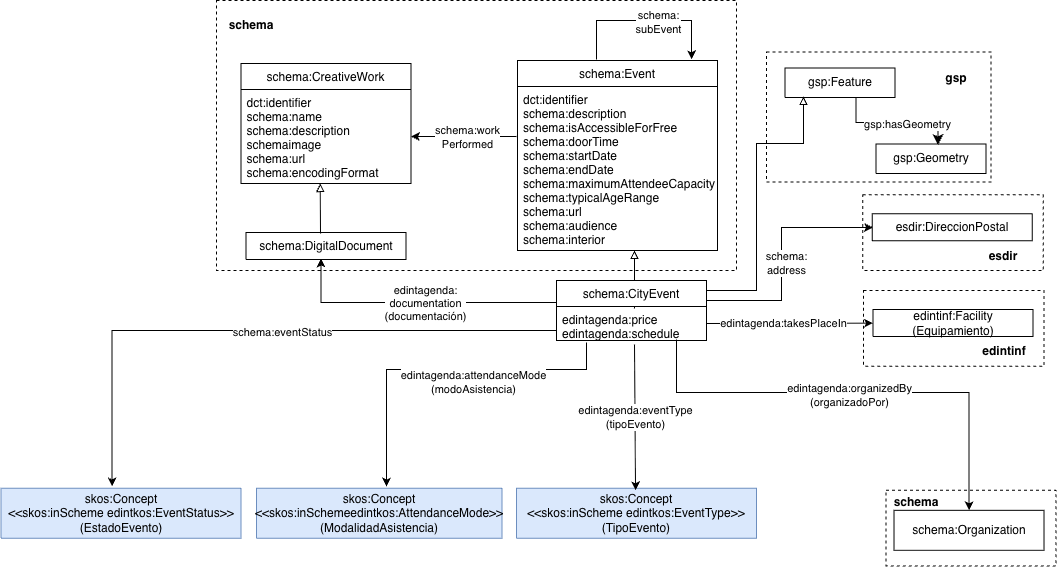

The diagram above was exported from draw.io. Its source (the exported page's mxGraphModel, read from the mxfile embedded in the PNG):
<mxGraphModel dx="1426" dy="820" grid="1" gridSize="10" guides="1" tooltips="1" connect="1" arrows="1" fold="1" page="1" pageScale="1" pageWidth="1169" pageHeight="827" math="0" shadow="0">
  <root>
    <mxCell id="0" />
    <mxCell id="1" parent="0" />
    <mxCell id="pn9zKhCvGD9x6fBSIkOw-2" parent="1" style="rounded=0;whiteSpace=wrap;html=1;fillColor=none;dashed=1;fontSize=11;" value="" vertex="1">
      <mxGeometry height="75.63" width="180.49" x="876.27" y="334.37" as="geometry" />
    </mxCell>
    <mxCell id="gqLIt7stJMQVaCmjSFlq-1" parent="1" style="rounded=0;whiteSpace=wrap;html=1;fillColor=none;dashed=1;" value="" vertex="1">
      <mxGeometry height="270" width="520" x="230" y="140" as="geometry" />
    </mxCell>
    <mxCell id="gqLIt7stJMQVaCmjSFlq-3" parent="1" style="verticalAlign=middle;align=center;vsdxID=334;shape=stencil(nZBLDoAgDERP0z3SIyjew0SURgSD+Lu9kMZoXLhwN9O+tukAlrNpJg1SzDH4QW/URgNYgZTkjA4UkwJUgGXng+6DX1zLfmoymdXo17xh5zmRJ6Q42BWCfc2oJfdAr+Yv+AP9Cb7OJ3H/2JG1HNGz/84klThPVCc=);labelBackgroundColor=none;rounded=0;html=1;whiteSpace=wrap;fillColor=#dae8fc;strokeColor=#6c8ebf;" value="&lt;div&gt;skos:Concept&lt;/div&gt;&lt;div&gt;&amp;lt;&amp;lt;skos:inScheme edintkos:EventType&amp;gt;&amp;gt;&lt;/div&gt;&lt;div&gt;(TipoEvento)&lt;/div&gt;" vertex="1">
      <mxGeometry height="50" width="240" x="530" y="627.73" as="geometry" />
    </mxCell>
    <mxCell id="gqLIt7stJMQVaCmjSFlq-5" parent="1" style="verticalAlign=middle;align=center;vsdxID=334;shape=stencil(nZBLDoAgDERP0z3SIyjew0SURgSD+Lu9kMZoXLhwN9O+tukAlrNpJg1SzDH4QW/URgNYgZTkjA4UkwJUgGXng+6DX1zLfmoymdXo17xh5zmRJ6Q42BWCfc2oJfdAr+Yv+AP9Cb7OJ3H/2JG1HNGz/84klThPVCc=);labelBackgroundColor=none;rounded=0;html=1;whiteSpace=wrap;fontSize=12;" value="schema:DigitalDocument" vertex="1">
      <mxGeometry height="27" width="160" x="259.5" y="372" as="geometry" />
    </mxCell>
    <mxCell id="gqLIt7stJMQVaCmjSFlq-7" edge="1" parent="1" style="endArrow=block;html=1;rounded=0;exitX=0.675;exitY=-0.037;exitDx=0;exitDy=0;exitPerimeter=0;endFill=0;entryX=0.585;entryY=1;entryDx=0;entryDy=0;entryPerimeter=0;" target="gqLIt7stJMQVaCmjSFlq-32" value="">
      <mxGeometry height="50" relative="1" width="50" as="geometry">
        <mxPoint x="648" y="448.001" as="sourcePoint" />
        <mxPoint x="647" y="382.924" as="targetPoint" />
      </mxGeometry>
    </mxCell>
    <mxCell id="gqLIt7stJMQVaCmjSFlq-8" parent="1" style="verticalAlign=middle;align=center;vsdxID=334;shape=stencil(nZBLDoAgDERP0z3SIyjew0SURgSD+Lu9kMZoXLhwN9O+tukAlrNpJg1SzDH4QW/URgNYgZTkjA4UkwJUgGXng+6DX1zLfmoymdXo17xh5zmRJ6Q42BWCfc2oJfdAr+Yv+AP9Cb7OJ3H/2JG1HNGz/84klThPVCc=);labelBackgroundColor=none;rounded=0;html=1;whiteSpace=wrap;fontSize=12;" value="edintinf:Facility&lt;div&gt;(Equipamiento)&lt;/div&gt;" vertex="1">
      <mxGeometry height="27" width="160" x="886.51" y="449" as="geometry" />
    </mxCell>
    <mxCell id="gqLIt7stJMQVaCmjSFlq-9" edge="1" parent="1" source="gqLIt7stJMQVaCmjSFlq-42" style="endArrow=classic;html=1;rounded=0;exitX=1;exitY=0.5;exitDx=0;exitDy=0;" target="gqLIt7stJMQVaCmjSFlq-8" value="">
      <mxGeometry height="50" relative="1" width="50" as="geometry">
        <mxPoint x="700" y="459" as="sourcePoint" />
        <mxPoint x="750" y="409" as="targetPoint" />
      </mxGeometry>
    </mxCell>
    <mxCell id="gqLIt7stJMQVaCmjSFlq-10" connectable="0" parent="gqLIt7stJMQVaCmjSFlq-9" style="edgeLabel;html=1;align=center;verticalAlign=middle;resizable=0;points=[];" value="edintagenda:takesPlaceIn" vertex="1">
      <mxGeometry relative="1" x="-0.2071" as="geometry">
        <mxPoint x="11" as="offset" />
      </mxGeometry>
    </mxCell>
    <mxCell id="gqLIt7stJMQVaCmjSFlq-11" edge="1" parent="1" source="gqLIt7stJMQVaCmjSFlq-42" style="endArrow=classic;html=1;rounded=0;exitX=0.52;exitY=1.118;exitDx=0;exitDy=0;exitPerimeter=0;entryX=0.496;entryY=0.04;entryDx=0;entryDy=0;entryPerimeter=0;" target="gqLIt7stJMQVaCmjSFlq-3" value="edintagenda:&lt;span style=&quot;background-color: light-dark(#ffffff, var(--ge-dark-color, #121212)); color: light-dark(rgb(0, 0, 0), rgb(255, 255, 255));&quot;&gt;eventType&lt;/span&gt;&lt;div&gt;&lt;span style=&quot;background-color: light-dark(#ffffff, var(--ge-dark-color, #121212)); color: light-dark(rgb(0, 0, 0), rgb(255, 255, 255));&quot;&gt;(tipoEvento)&lt;/span&gt;&lt;/div&gt;">
      <mxGeometry height="50" relative="1" width="50" as="geometry">
        <mxPoint x="648.96" y="476.999" as="sourcePoint" />
        <mxPoint x="700" y="472" as="targetPoint" />
      </mxGeometry>
    </mxCell>
    <mxCell id="gqLIt7stJMQVaCmjSFlq-12" edge="1" parent="1" source="gqLIt7stJMQVaCmjSFlq-41" style="endArrow=classic;html=1;rounded=0;entryX=0.469;entryY=0.963;entryDx=0;entryDy=0;entryPerimeter=0;edgeStyle=orthogonalEdgeStyle;exitX=0.012;exitY=0.367;exitDx=0;exitDy=0;exitPerimeter=0;" target="gqLIt7stJMQVaCmjSFlq-5" value="">
      <mxGeometry height="50" relative="1" width="50" as="geometry">
        <Array as="points">
          <mxPoint x="335" y="442" />
        </Array>
        <mxPoint x="560" y="449" as="sourcePoint" />
        <mxPoint x="590" y="323" as="targetPoint" />
      </mxGeometry>
    </mxCell>
    <mxCell id="gqLIt7stJMQVaCmjSFlq-13" connectable="0" parent="gqLIt7stJMQVaCmjSFlq-12" style="edgeLabel;html=1;align=center;verticalAlign=middle;resizable=0;points=[];" value="edintagenda:&lt;div&gt;documentation&lt;/div&gt;&lt;div&gt;(documentación)&lt;/div&gt;" vertex="1">
      <mxGeometry relative="1" x="-0.0711" y="2" as="geometry">
        <mxPoint x="-2" y="-2" as="offset" />
      </mxGeometry>
    </mxCell>
    <mxCell id="gqLIt7stJMQVaCmjSFlq-14" edge="1" parent="1" style="endArrow=block;html=1;rounded=0;endFill=0;" value="">
      <mxGeometry height="50" relative="1" width="50" as="geometry">
        <mxPoint x="334" y="373" as="sourcePoint" />
        <mxPoint x="333.74226804123714" y="323" as="targetPoint" />
      </mxGeometry>
    </mxCell>
    <mxCell id="gqLIt7stJMQVaCmjSFlq-16" parent="1" style="rounded=0;whiteSpace=wrap;html=1;fillColor=none;dashed=1;fontSize=11;" value="" vertex="1">
      <mxGeometry height="130" width="224.51" x="779.9999999999998" y="191.4999999999999" as="geometry" />
    </mxCell>
    <mxCell id="gqLIt7stJMQVaCmjSFlq-17" parent="1" style="verticalAlign=middle;align=center;vsdxID=334;shape=stencil(nZBLDoAgDERP0z3SIyjew0SURgSD+Lu9kMZoXLhwN9O+tukAlrNpJg1SzDH4QW/URgNYgZTkjA4UkwJUgGXng+6DX1zLfmoymdXo17xh5zmRJ6Q42BWCfc2oJfdAr+Yv+AP9Cb7OJ3H/2JG1HNGz/84klThPVCc=);labelBackgroundColor=none;rounded=0;html=1;whiteSpace=wrap;fontSize=11;" value="&lt;font style=&quot;color: rgb(0, 0, 0); direction: ltr; letter-spacing: 0px; line-height: 120%; opacity: 1; font-size: 12px;&quot;&gt;gsp:Geometry&lt;/font&gt;" vertex="1">
      <mxGeometry height="29.47" width="110" x="889.5099999999998" y="283.4999999999999" as="geometry" />
    </mxCell>
    <mxCell id="gqLIt7stJMQVaCmjSFlq-18" parent="1" style="verticalAlign=middle;align=center;vsdxID=334;shape=stencil(nZBLDoAgDERP0z3SIyjew0SURgSD+Lu9kMZoXLhwN9O+tukAlrNpJg1SzDH4QW/URgNYgZTkjA4UkwJUgGXng+6DX1zLfmoymdXo17xh5zmRJ6Q42BWCfc2oJfdAr+Yv+AP9Cb7OJ3H/2JG1HNGz/84klThPVCc=);labelBackgroundColor=none;rounded=0;html=1;whiteSpace=wrap;fontSize=11;" value="&lt;font style=&quot;color: rgb(0, 0, 0); direction: ltr; letter-spacing: 0px; line-height: 120%; opacity: 1; font-size: 12px;&quot;&gt;gsp:Feature&lt;/font&gt;" vertex="1">
      <mxGeometry height="29.47" width="110" x="798.5099999999998" y="207.4999999999999" as="geometry" />
    </mxCell>
    <mxCell id="gqLIt7stJMQVaCmjSFlq-19" parent="1" style="text;html=1;whiteSpace=wrap;strokeColor=none;fillColor=none;align=center;verticalAlign=middle;rounded=0;fontStyle=1;fontSize=12;" value="&lt;div&gt;gsp&lt;/div&gt;" vertex="1">
      <mxGeometry height="30" width="60" x="939.5099999999998" y="202.9999999999999" as="geometry" />
    </mxCell>
    <mxCell id="gqLIt7stJMQVaCmjSFlq-20" edge="1" parent="1" source="gqLIt7stJMQVaCmjSFlq-17" style="edgeStyle=segmentEdgeStyle;endArrow=none;html=1;curved=0;rounded=0;endSize=8;startSize=8;sourcePerimeterSpacing=0;targetPerimeterSpacing=0;endFill=0;startArrow=classic;startFill=1;entryX=0.645;entryY=1.018;entryDx=0;entryDy=0;entryPerimeter=0;exitX=0.564;exitY=0.034;exitDx=0;exitDy=0;exitPerimeter=0;fontSize=11;" target="gqLIt7stJMQVaCmjSFlq-18" value="">
      <mxGeometry relative="1" width="100" as="geometry">
        <Array as="points">
          <mxPoint x="952" y="262" />
          <mxPoint x="870" y="262" />
        </Array>
        <mxPoint x="934.5099999999998" y="271.4999999999999" as="sourcePoint" />
        <mxPoint x="926.5099999999998" y="221.4999999999999" as="targetPoint" />
      </mxGeometry>
    </mxCell>
    <mxCell id="gqLIt7stJMQVaCmjSFlq-21" connectable="0" parent="gqLIt7stJMQVaCmjSFlq-20" style="edgeLabel;html=1;align=center;verticalAlign=middle;resizable=0;points=[];fontSize=11;" value="gsp:hasGeometry" vertex="1">
      <mxGeometry relative="1" x="0.156" y="1" as="geometry">
        <mxPoint x="21" as="offset" />
      </mxGeometry>
    </mxCell>
    <mxCell id="gqLIt7stJMQVaCmjSFlq-22" edge="1" parent="1" source="gqLIt7stJMQVaCmjSFlq-41" style="endArrow=block;html=1;rounded=0;edgeStyle=orthogonalEdgeStyle;endFill=0;exitX=1;exitY=0.15;exitDx=0;exitDy=0;entryX=0.168;entryY=0.967;entryDx=0;entryDy=0;entryPerimeter=0;exitPerimeter=0;" target="gqLIt7stJMQVaCmjSFlq-18" value="">
      <mxGeometry height="50" relative="1" width="50" as="geometry">
        <Array as="points">
          <mxPoint x="720" y="430" />
          <mxPoint x="770" y="430" />
          <mxPoint x="770" y="283" />
          <mxPoint x="817" y="283" />
        </Array>
        <mxPoint x="680" y="353" as="sourcePoint" />
        <mxPoint x="817" y="243" as="targetPoint" />
      </mxGeometry>
    </mxCell>
    <mxCell id="gqLIt7stJMQVaCmjSFlq-23" parent="1" style="rounded=0;whiteSpace=wrap;html=1;fillColor=none;dashed=1;fontSize=11;" value="" vertex="1">
      <mxGeometry height="75.63" width="170" x="899.51" y="629.83" as="geometry" />
    </mxCell>
    <mxCell id="gqLIt7stJMQVaCmjSFlq-24" parent="1" style="rounded=0;whiteSpace=wrap;html=1;" value="schema:Organization" vertex="1">
      <mxGeometry height="40" width="150" x="907.51" y="649.83" as="geometry" />
    </mxCell>
    <mxCell id="gqLIt7stJMQVaCmjSFlq-25" parent="1" style="text;html=1;whiteSpace=wrap;strokeColor=none;fillColor=none;align=center;verticalAlign=middle;rounded=0;fontStyle=1;fontFamily=Helvetica;fontSize=11;fontColor=default;" value="&lt;div&gt;&lt;div&gt;&lt;font style=&quot;font-size: 12px;&quot;&gt;schema&lt;/font&gt;&lt;/div&gt;&lt;/div&gt;" vertex="1">
      <mxGeometry height="28.73" width="80" x="889.51" y="627.73" as="geometry" />
    </mxCell>
    <mxCell id="gqLIt7stJMQVaCmjSFlq-26" edge="1" parent="1" style="endArrow=classic;html=1;rounded=0;entryX=0.5;entryY=0;entryDx=0;entryDy=0;edgeStyle=orthogonalEdgeStyle;" target="gqLIt7stJMQVaCmjSFlq-24" value="">
      <mxGeometry height="50" relative="1" width="50" as="geometry">
        <Array as="points">
          <mxPoint x="690" y="532" />
          <mxPoint x="983" y="532" />
        </Array>
        <mxPoint x="690" y="479" as="sourcePoint" />
        <mxPoint x="780" y="452" as="targetPoint" />
      </mxGeometry>
    </mxCell>
    <mxCell id="gqLIt7stJMQVaCmjSFlq-27" connectable="0" parent="gqLIt7stJMQVaCmjSFlq-26" style="edgeLabel;html=1;align=center;verticalAlign=middle;resizable=0;points=[];" value="edintagenda:organizedBy&lt;div&gt;(organizadoPor)&lt;/div&gt;" vertex="1">
      <mxGeometry relative="1" x="-0.1079" y="-2" as="geometry">
        <mxPoint x="18" as="offset" />
      </mxGeometry>
    </mxCell>
    <mxCell id="gqLIt7stJMQVaCmjSFlq-29" edge="1" parent="1" style="endArrow=classic;html=1;rounded=0;edgeStyle=orthogonalEdgeStyle;" value="">
      <mxGeometry height="50" relative="1" width="50" as="geometry">
        <Array as="points">
          <mxPoint x="600" y="509" />
          <mxPoint x="400" y="509" />
        </Array>
        <mxPoint x="600" y="482" as="sourcePoint" />
        <mxPoint x="400" y="626" as="targetPoint" />
      </mxGeometry>
    </mxCell>
    <mxCell id="gqLIt7stJMQVaCmjSFlq-30" connectable="0" parent="gqLIt7stJMQVaCmjSFlq-29" style="edgeLabel;html=1;align=center;verticalAlign=middle;resizable=0;points=[];" value="edintagenda:attendanceMode&lt;div&gt;(modoAsistencia)&lt;/div&gt;" vertex="1">
      <mxGeometry relative="1" x="0.3894" y="-3" as="geometry">
        <mxPoint x="89" as="offset" />
      </mxGeometry>
    </mxCell>
    <mxCell id="gqLIt7stJMQVaCmjSFlq-31" parent="1" style="swimlane;fontStyle=0;childLayout=stackLayout;horizontal=1;startSize=26;fillColor=default;horizontalStack=0;resizeParent=1;resizeParentMax=0;resizeLast=0;collapsible=1;marginBottom=0;strokeColor=#000000;resizeWidth=1;resizeHeight=1;" value="schema:Event" vertex="1">
      <mxGeometry height="190" width="200" x="531" y="200" as="geometry">
        <mxRectangle height="26" width="90" x="-710" y="-920" as="alternateBounds" />
      </mxGeometry>
    </mxCell>
    <mxCell id="gqLIt7stJMQVaCmjSFlq-39" edge="1" parent="gqLIt7stJMQVaCmjSFlq-31" style="endArrow=classic;html=1;rounded=0;entryX=1;entryY=0.5;entryDx=0;entryDy=0;" target="gqLIt7stJMQVaCmjSFlq-34" value="">
      <mxGeometry height="50" relative="1" width="50" as="geometry">
        <mxPoint x="-1" y="76" as="sourcePoint" />
        <mxPoint x="49" y="26" as="targetPoint" />
      </mxGeometry>
    </mxCell>
    <mxCell id="gqLIt7stJMQVaCmjSFlq-40" connectable="0" parent="gqLIt7stJMQVaCmjSFlq-39" style="edgeLabel;html=1;align=center;verticalAlign=middle;resizable=0;points=[];" value="schema:work&lt;div&gt;Performed&lt;/div&gt;" vertex="1">
      <mxGeometry relative="1" x="0.346" as="geometry">
        <mxPoint x="21" as="offset" />
      </mxGeometry>
    </mxCell>
    <mxCell id="gqLIt7stJMQVaCmjSFlq-32" parent="gqLIt7stJMQVaCmjSFlq-31" style="text;strokeColor=none;fillColor=none;align=left;verticalAlign=top;spacingLeft=4;spacingRight=4;overflow=visible;rotatable=0;points=[[0,0.5],[1,0.5]];portConstraint=eastwest;imageAspect=0;imageHeight=24;autosize=0;resizeWidth=1;resizeHeight=1;" value="dct:identifier&#10;schema:description&#10;schema:isAccessibleForFree&#10;schema:doorTime&#10;schema:startDate&#10;schema:endDate&#10;schema:maximumAttendeeCapacity&#10;schema:typicalAgeRange&#10;schema:url&#10;schema:audience&#10;schema:interior&#10;&#10;" vertex="1">
      <mxGeometry height="164" width="200" y="26" as="geometry" />
    </mxCell>
    <mxCell id="gqLIt7stJMQVaCmjSFlq-33" parent="1" style="swimlane;fontStyle=0;childLayout=stackLayout;horizontal=1;startSize=26;fillColor=default;horizontalStack=0;resizeParent=1;resizeParentMax=0;resizeLast=0;collapsible=1;marginBottom=0;strokeColor=#000000;resizeWidth=1;resizeHeight=1;" value="schema:CreativeWork" vertex="1">
      <mxGeometry height="120" width="170" x="254.5" y="203" as="geometry">
        <mxRectangle height="26" width="90" x="-710" y="-920" as="alternateBounds" />
      </mxGeometry>
    </mxCell>
    <mxCell id="gqLIt7stJMQVaCmjSFlq-34" parent="gqLIt7stJMQVaCmjSFlq-33" style="text;strokeColor=none;fillColor=none;align=left;verticalAlign=top;spacingLeft=4;spacingRight=4;overflow=visible;rotatable=0;points=[[0,0.5],[1,0.5]];portConstraint=eastwest;imageAspect=0;imageHeight=24;autosize=0;resizeWidth=1;resizeHeight=1;" value="dct:identifier&#10;schema:name&#10;schema:description&#10;schemaimage&#10;schema:url&#10;schema:encodingFormat&#10;" vertex="1">
      <mxGeometry height="94" width="170" y="26" as="geometry" />
    </mxCell>
    <mxCell id="gqLIt7stJMQVaCmjSFlq-35" parent="1" style="verticalAlign=middle;align=center;vsdxID=334;shape=stencil(nZBLDoAgDERP0z3SIyjew0SURgSD+Lu9kMZoXLhwN9O+tukAlrNpJg1SzDH4QW/URgNYgZTkjA4UkwJUgGXng+6DX1zLfmoymdXo17xh5zmRJ6Q42BWCfc2oJfdAr+Yv+AP9Cb7OJ3H/2JG1HNGz/84klThPVCc=);labelBackgroundColor=none;rounded=0;html=1;whiteSpace=wrap;fillColor=#dae8fc;strokeColor=#6c8ebf;" value="&lt;div&gt;skos:Concept&lt;/div&gt;&lt;div&gt;&amp;lt;&amp;lt;skos:inScheme edintkos:EventStatus&amp;gt;&amp;gt;&lt;/div&gt;&lt;div&gt;(EstadoEvento)&lt;/div&gt;" vertex="1">
      <mxGeometry height="50" width="240" x="14.5" y="627.73" as="geometry" />
    </mxCell>
    <mxCell id="gqLIt7stJMQVaCmjSFlq-36" edge="1" parent="1" source="gqLIt7stJMQVaCmjSFlq-42" style="endArrow=classic;html=1;rounded=0;entryX=0.463;entryY=-0.035;entryDx=0;entryDy=0;entryPerimeter=0;edgeStyle=orthogonalEdgeStyle;exitX=0;exitY=0.706;exitDx=0;exitDy=0;exitPerimeter=0;" target="gqLIt7stJMQVaCmjSFlq-35" value="">
      <mxGeometry height="50" relative="1" width="50" as="geometry">
        <mxPoint x="540" y="469" as="sourcePoint" />
        <mxPoint x="590" y="419" as="targetPoint" />
      </mxGeometry>
    </mxCell>
    <mxCell id="gqLIt7stJMQVaCmjSFlq-37" connectable="0" parent="gqLIt7stJMQVaCmjSFlq-36" style="edgeLabel;html=1;align=center;verticalAlign=middle;resizable=0;points=[];" value="schema:eventStatus" vertex="1">
      <mxGeometry relative="1" x="0.1009" y="1" as="geometry">
        <mxPoint x="56" as="offset" />
      </mxGeometry>
    </mxCell>
    <mxCell id="gqLIt7stJMQVaCmjSFlq-38" parent="1" style="verticalAlign=middle;align=center;vsdxID=334;shape=stencil(nZBLDoAgDERP0z3SIyjew0SURgSD+Lu9kMZoXLhwN9O+tukAlrNpJg1SzDH4QW/URgNYgZTkjA4UkwJUgGXng+6DX1zLfmoymdXo17xh5zmRJ6Q42BWCfc2oJfdAr+Yv+AP9Cb7OJ3H/2JG1HNGz/84klThPVCc=);labelBackgroundColor=none;rounded=0;html=1;whiteSpace=wrap;fillColor=#dae8fc;strokeColor=#6c8ebf;" value="&lt;div&gt;skos:Concept&lt;/div&gt;&lt;div&gt;&amp;lt;&amp;lt;skos:inSchemeedintkos:AttendanceMode&amp;gt;&amp;gt;&lt;/div&gt;&lt;div&gt;(ModalidadAsistencia)&lt;/div&gt;" vertex="1">
      <mxGeometry height="50" width="245.5" x="270" y="627.73" as="geometry" />
    </mxCell>
    <mxCell id="gqLIt7stJMQVaCmjSFlq-41" parent="1" style="swimlane;fontStyle=0;childLayout=stackLayout;horizontal=1;startSize=26;fillColor=default;horizontalStack=0;resizeParent=1;resizeParentMax=0;resizeLast=0;collapsible=1;marginBottom=0;strokeColor=#000000;resizeWidth=1;resizeHeight=1;" value="schema:CityEvent" vertex="1">
      <mxGeometry height="60" width="150" x="570" y="420" as="geometry">
        <mxRectangle height="26" width="90" x="-710" y="-920" as="alternateBounds" />
      </mxGeometry>
    </mxCell>
    <mxCell id="gqLIt7stJMQVaCmjSFlq-42" parent="gqLIt7stJMQVaCmjSFlq-41" style="text;strokeColor=none;fillColor=none;align=left;verticalAlign=top;spacingLeft=4;spacingRight=4;overflow=visible;rotatable=0;points=[[0,0.5],[1,0.5]];portConstraint=eastwest;imageAspect=0;imageHeight=24;autosize=0;resizeWidth=1;resizeHeight=1;" value="edintagenda:price&#10;edintagenda:schedule" vertex="1">
      <mxGeometry height="34" width="150" y="26" as="geometry" />
    </mxCell>
    <mxCell id="lcwHcqE1ZTAtULgrrrlg-1" parent="1" style="rounded=0;whiteSpace=wrap;html=1;fillColor=none;dashed=1;fontSize=11;" value="" vertex="1">
      <mxGeometry height="75.63" width="180.49" x="877.02" y="430" as="geometry" />
    </mxCell>
    <mxCell id="lcwHcqE1ZTAtULgrrrlg-2" parent="1" style="text;html=1;whiteSpace=wrap;strokeColor=none;fillColor=none;align=center;verticalAlign=middle;rounded=0;fontStyle=1;fontFamily=Helvetica;fontSize=11;fontColor=default;" value="&lt;div&gt;&lt;div&gt;&lt;font style=&quot;font-size: 12px;&quot;&gt;edintinf&lt;/font&gt;&lt;/div&gt;&lt;/div&gt;" vertex="1">
      <mxGeometry height="28.73" width="80" x="977.51" y="476.9" as="geometry" />
    </mxCell>
    <mxCell id="pn9zKhCvGD9x6fBSIkOw-1" parent="1" style="verticalAlign=middle;align=center;vsdxID=334;shape=stencil(nZBLDoAgDERP0z3SIyjew0SURgSD+Lu9kMZoXLhwN9O+tukAlrNpJg1SzDH4QW/URgNYgZTkjA4UkwJUgGXng+6DX1zLfmoymdXo17xh5zmRJ6Q42BWCfc2oJfdAr+Yv+AP9Cb7OJ3H/2JG1HNGz/84klThPVCc=);labelBackgroundColor=none;rounded=0;html=1;whiteSpace=wrap;fontSize=12;" value="esdir:DireccionPostal" vertex="1">
      <mxGeometry height="27" width="160" x="885.76" y="353.37" as="geometry" />
    </mxCell>
    <mxCell id="pn9zKhCvGD9x6fBSIkOw-3" parent="1" style="text;html=1;whiteSpace=wrap;strokeColor=none;fillColor=none;align=center;verticalAlign=middle;rounded=0;fontStyle=1;fontFamily=Helvetica;fontSize=11;fontColor=default;" value="&lt;div&gt;&lt;div&gt;&lt;font style=&quot;font-size: 12px;&quot;&gt;esdir&lt;/font&gt;&lt;/div&gt;&lt;/div&gt;" vertex="1">
      <mxGeometry height="28.73" width="80" x="976.76" y="381.27" as="geometry" />
    </mxCell>
    <mxCell id="pn9zKhCvGD9x6fBSIkOw-4" edge="1" parent="1" style="endArrow=classic;html=1;rounded=0;entryX=0.005;entryY=0.505;entryDx=0;entryDy=0;entryPerimeter=0;edgeStyle=orthogonalEdgeStyle;" target="pn9zKhCvGD9x6fBSIkOw-1" value="">
      <mxGeometry height="50" relative="1" width="50" as="geometry">
        <Array as="points">
          <mxPoint x="720" y="440" />
          <mxPoint x="795" y="440" />
          <mxPoint x="795" y="367" />
        </Array>
        <mxPoint x="720" y="460" as="sourcePoint" />
        <mxPoint x="770" y="410" as="targetPoint" />
      </mxGeometry>
    </mxCell>
    <mxCell id="pn9zKhCvGD9x6fBSIkOw-5" connectable="0" parent="pn9zKhCvGD9x6fBSIkOw-4" style="edgeLabel;html=1;align=center;verticalAlign=middle;resizable=0;points=[];" value="schema:&lt;div&gt;address&lt;/div&gt;" vertex="1">
      <mxGeometry relative="1" x="-0.0908" y="-3" as="geometry">
        <mxPoint x="1" y="-15" as="offset" />
      </mxGeometry>
    </mxCell>
    <mxCell id="pn9zKhCvGD9x6fBSIkOw-6" edge="1" parent="1" style="endArrow=classic;html=1;rounded=0;entryX=0.87;entryY=-0.006;entryDx=0;entryDy=0;entryPerimeter=0;edgeStyle=orthogonalEdgeStyle;" target="gqLIt7stJMQVaCmjSFlq-31" value="">
      <mxGeometry height="50" relative="1" width="50" as="geometry">
        <Array as="points">
          <mxPoint x="610" y="199" />
          <mxPoint x="610" y="160" />
          <mxPoint x="705" y="160" />
        </Array>
        <mxPoint x="610" y="199" as="sourcePoint" />
        <mxPoint x="670" y="150" as="targetPoint" />
      </mxGeometry>
    </mxCell>
    <mxCell id="pn9zKhCvGD9x6fBSIkOw-7" connectable="0" parent="pn9zKhCvGD9x6fBSIkOw-6" style="edgeLabel;html=1;align=center;verticalAlign=middle;resizable=0;points=[];" value="schema:&lt;div&gt;subEvent&lt;/div&gt;" vertex="1">
      <mxGeometry relative="1" x="-0.1237" y="-1" as="geometry">
        <mxPoint x="24" as="offset" />
      </mxGeometry>
    </mxCell>
    <mxCell id="gqLIt7stJMQVaCmjSFlq-15" parent="1" style="text;html=1;whiteSpace=wrap;strokeColor=none;fillColor=none;align=center;verticalAlign=middle;rounded=0;autosize=1;resizable=0;fontStyle=1" value="schema" vertex="1">
      <mxGeometry height="30" width="70" x="230" y="150" as="geometry" />
    </mxCell>
  </root>
</mxGraphModel>